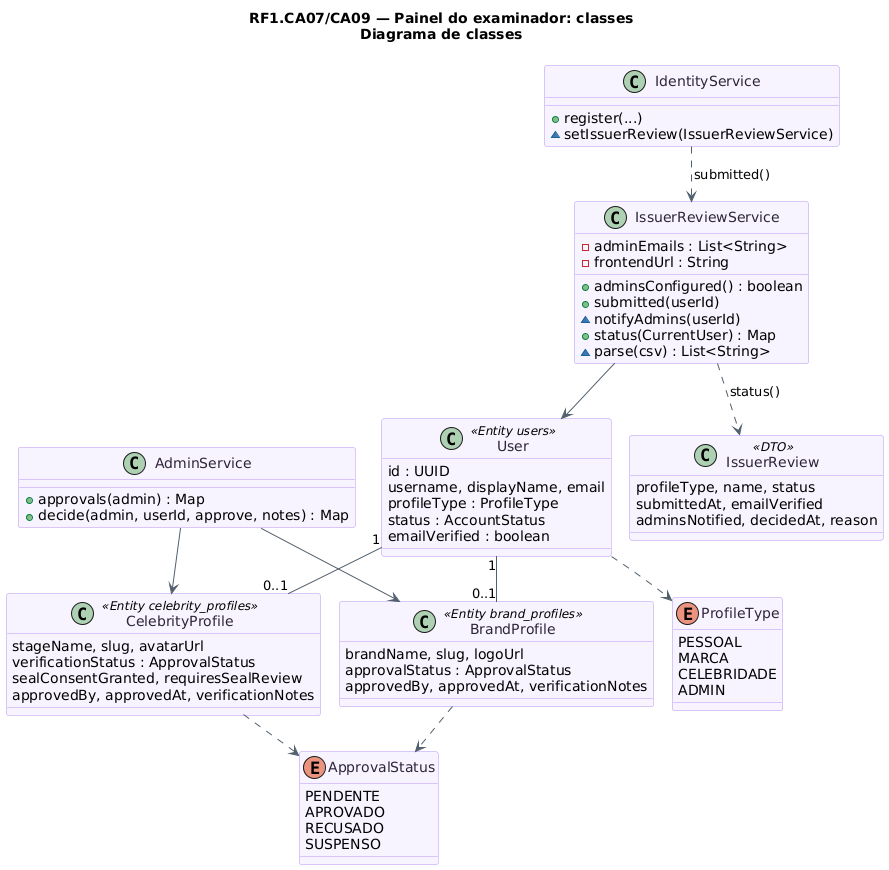

The diagram above was rendered by PlantUML. Its source (embedded in the PNG):
@startuml RF1_Examinador_Classes
!pragma layout smetana
title RF1.CA07/CA09 — Painel do examinador: classes\nDiagrama de classes
skinparam backgroundColor #FFFFFF
skinparam shadowing false
skinparam class {
  BackgroundColor #F8F4FF
  BorderColor #B695F5
  FontColor #2D2438
  ArrowColor #52606D
}
enum ApprovalStatus {
  PENDENTE
  APROVADO
  RECUSADO
  SUSPENSO
}
enum ProfileType {
  PESSOAL
  MARCA
  CELEBRIDADE
  ADMIN
}
class User <<Entity users>> {
  id : UUID
  username, displayName, email
  profileType : ProfileType
  status : AccountStatus
  emailVerified : boolean
}
class BrandProfile <<Entity brand_profiles>> {
  brandName, slug, logoUrl
  approvalStatus : ApprovalStatus
  approvedBy, approvedAt, verificationNotes
}
class CelebrityProfile <<Entity celebrity_profiles>> {
  stageName, slug, avatarUrl
  verificationStatus : ApprovalStatus
  sealConsentGranted, requiresSealReview
  approvedBy, approvedAt, verificationNotes
}
class IssuerReviewService {
  -adminEmails : List<String>
  -frontendUrl : String
  +adminsConfigured() : boolean
  +submitted(userId)
  ~notifyAdmins(userId)
  +status(CurrentUser) : Map
  ~parse(csv) : List<String>
}
class IssuerReview <<DTO>> {
  profileType, name, status
  submittedAt, emailVerified
  adminsNotified, decidedAt, reason
}
class AdminService {
  +approvals(admin) : Map
  +decide(admin, userId, approve, notes) : Map
}
class IdentityService {
  +register(...)
  ~setIssuerReview(IssuerReviewService)
}
User "1" -- "0..1" BrandProfile
User "1" -- "0..1" CelebrityProfile
BrandProfile ..> ApprovalStatus
CelebrityProfile ..> ApprovalStatus
User ..> ProfileType
IdentityService ..> IssuerReviewService : submitted()
IssuerReviewService ..> IssuerReview : status()
IssuerReviewService --> User
AdminService --> BrandProfile
AdminService --> CelebrityProfile
@enduml